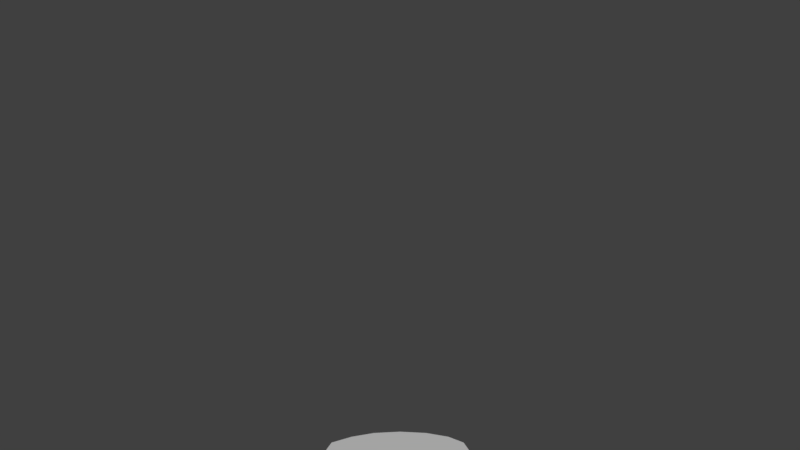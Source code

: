 # Source: mascara_jacket_2.blend  (saved by Blender 2.79.0; exported with 4.5.12 LTS)
import bpy
from mathutils import Matrix  # noqa: F401  (used for matrix-valued properties, if any)

bpy.ops.wm.read_factory_settings(use_empty=True)
scene = bpy.context.scene
scene.name = 'Scene'

# ---- collections
col_collection_1 = bpy.data.collections.new('Collection 1'); scene.collection.children.link(col_collection_1)

# ---- materials (node trees are filled in below, after node groups)
mat_blanco = bpy.data.materials.new('blanco')
mat_blanco.alpha_threshold = 0.0
mat_blanco.use_transparent_shadow = False
mat_blanco.diffuse_color = (1.0, 1.0, 1.0, 1.0)
mat_blanco.roughness = 0.5
mat_blanco.specular_intensity = 0.0
mat_pico_amarillo = bpy.data.materials.new('pico amarillo')
mat_pico_amarillo.alpha_threshold = 0.0
mat_pico_amarillo.use_transparent_shadow = False
mat_pico_amarillo.diffuse_color = (0.8, 0.5777, 0.0, 1.0)
mat_pico_amarillo.roughness = 0.5
mat_material_001 = bpy.data.materials.new('Material.001')
mat_material_001.alpha_threshold = 0.0
mat_material_001.use_transparent_shadow = False
mat_material_001.diffuse_color = (0.0, 0.0, 0.0, 1.0)
mat_material_001.roughness = 0.5
mat_material_001.specular_intensity = 0.1

# ---- material node trees

# ---- world
world_world = bpy.data.worlds.new('World'); scene.world = world_world
world_world.color = (0.05088, 0.05088, 0.05088)
world_world.use_sun_shadow = False
world_world.sun_shadow_jitter_overblur = 0.0
world_world.cycles.sampling_method = 'MANUAL'

# ---- cameras
cam_camera = bpy.data.cameras.new('Camera')
cam_camera.clip_end = 100.0
cam_camera.lens = 35.0
cam_camera.sensor_width = 32.0
cam_camera.sensor_height = 18.0
cam_camera.ortho_scale = 7.314
cam_camera.dof.focus_distance = 0.0
cam_camera.dof.aperture_fstop = 128.0

# ---- lights
light_sun = bpy.data.lights.new('Sun', 'SUN')
light_sun.transmission_factor = 0.0
light_sun.angle = 0.1993
light_sun.energy = 1.0
light_sun.shadow_buffer_clip_start = 0.5
light_sun.shadow_soft_size = 0.1
light_sun.shadow_cascade_max_distance = 1000.0

# ---- meshes
me_sphere = bpy.data.meshes.new('Sphere')
me_sphere.from_pydata([(0.5989, 1.345, 1.636), (0.0, 1.472, 1.636), (0.0, 2.741, -3.847), (0.0, 1.3, 2.49), (1.102, 2.477, -3.826), (0.5288, 1.188, 2.49), (2.014, 1.813, -3.852), (0.9661, 0.8699, 2.49), (2.458, 0.8374, -3.825), (1.236, 0.4017, 2.49), (2.521, -0.2728, -3.749), (1.293, -0.1359, 2.49), (2.189, -1.279, -3.657), (1.126, -0.65, 2.49), (1.702, -2.379, -4.097), (0.7641, -1.052, 2.49), (0.7875, -3.255, -4.472), (0.2703, -1.272, 2.49), (-0.6919, -3.255, -4.407), (-0.2703, -1.272, 2.49), (-1.702, -2.379, -3.979), (-0.7641, -1.052, 2.49), (-2.232, -1.279, -3.776), (-1.22, -0.65, 2.49), (-2.667, -0.2753, -3.559), (-1.387, -0.1359, 2.49), (-2.577, 0.8374, -3.825), (-1.33, 0.4017, 2.49), (-2.014, 1.694, -3.825), (-0.9661, 0.8699, 2.49), (-1.102, 2.357, -3.826), (-0.5288, 1.188, 2.49), (1.42, 0.9852, 1.636), (1.726, 0.455, 1.636), (1.79, -0.1539, 1.636), (1.601, -0.7362, 1.636), (0.8655, -1.191, 1.636), (0.3061, -1.44, 1.636), (-0.3061, -1.44, 1.636), (-0.8655, -1.191, 1.636), (-1.736, -0.7362, 1.636), (-1.925, -0.1539, 1.636), (-1.861, 0.455, 1.636), (-1.094, 0.9852, 1.636), (-0.5989, 1.345, 1.636), (0.6713, 1.508, 0.7546), (1.662, 1.104, 0.7546), (2.005, 0.51, 0.7546), (2.077, -0.1725, 0.7546), (1.865, -0.8253, 0.7546), (0.9702, -1.335, 0.7546), (0.3432, -1.614, 0.7546), (-0.3432, -1.614, 0.7546), (-0.9702, -1.335, 0.7546), (-2.032, -0.8253, 0.7546), (-2.244, -0.1725, 0.7546), (-2.172, 0.51, 0.7546), (-1.227, 1.104, 0.7546), (0.0, 1.651, 0.7546), (-0.6713, 1.508, 0.7546), (-0.5925, -1.313, 1.636), (-1.209, -2.807, -4.214), (-0.5231, -1.159, 2.49), (-0.6642, -1.472, 0.7546), (-1.152e-07, -1.515, 1.419), (-2.98e-07, -3.255, -4.646), (-1.152e-07, -1.347, 2.469), (-1.45e-07, -1.69, 0.5937), (0.1351, -1.347, 2.503), (0.1531, -1.459, 1.495), (0.3395, -3.255, -4.382), (0.1716, -1.633, 0.6127), (-0.1423, -1.459, 1.483), (-0.3215, -3.255, -4.427), (-0.1595, -1.633, 0.6008), (-0.1256, -1.347, 2.491), (0.5527, -1.33, 1.636), (1.13, -2.869, -4.174), (0.488, -1.175, 2.49), (0.6196, -1.491, 0.7546), (-0.2242, -1.44, 1.546), (-0.5067, -3.255, -4.341), (-0.2513, -1.614, 0.6639), (-0.1979, -1.272, 2.461), (-0.3967, -1.215, 2.49), (-0.4493, -1.376, 1.636), (-0.9504, -3.031, -4.49), (-0.5037, -1.543, 0.7546), (0.6261, -1.113, 2.49), (0.7091, -1.261, 1.636), (1.416, -2.624, -4.228), (0.7949, -1.413, 0.7546), (0.7106, -1.076, 2.49), (0.8049, -1.218, 1.636), (1.546, -2.474, -3.931), (0.9022, -1.366, 0.7546), (1.573, 0.7201, 1.636), (2.236, 1.325, -3.622), (1.101, 0.6358, 2.49), (1.834, 0.8072, 0.7546), (-1.158, -1.038, 1.636), (-1.88, -2.009, -4.099), (-0.9174, -0.9166, 2.49), (-1.327, -1.164, 0.7546), (-1.83, -0.4451, 1.636), (-2.558, -0.7769, -3.82), (-1.303, -0.3929, 2.49), (-2.138, -0.4989, 0.7546), (0.00266, -1.905, -0.1028), (0.4103, -1.88, -0.3398), (0.6397, -2.113, -0.8466), (0.879, -2.346, -1.636), (0.4076, -2.693, -2.644), (-0.07417, -2.749, -2.948), (-0.4834, -2.65, -2.629), (-0.988, -2.225, -1.703), (-0.05996, -3.684, -1.499), (-0.8575, -2.112, -1.176), (-0.5865, -1.879, -0.2874)], [], [(8, 47, 48, 10), (45, 0, 32, 46), (1, 3, 5, 0), (97, 99, 47, 8), (99, 96, 33, 47), (0, 5, 7, 32), (12, 49, 50, 14), (47, 33, 34, 48), (96, 98, 9, 33), (77, 79, 51, 16), (48, 34, 35, 49), (33, 9, 11, 34), (81, 82, 52, 18), (49, 35, 36, 50), (34, 11, 13, 35), (61, 63, 53, 20), (79, 76, 37, 51), (35, 13, 15, 36), (101, 103, 54, 22), (82, 80, 38, 52), (76, 78, 17, 37), (105, 107, 55, 24), (63, 60, 39, 53), (80, 83, 19, 38), (24, 55, 56, 26), (103, 100, 40, 54), (60, 62, 21, 39), (26, 56, 57, 28), (107, 104, 41, 55), (100, 102, 23, 40), (28, 57, 59, 30), (55, 41, 42, 56), (104, 106, 25, 41), (30, 59, 58, 2), (56, 42, 43, 57), (41, 25, 27, 42), (2, 58, 45, 4), (57, 43, 44, 59), (42, 27, 29, 43), (5, 3, 31, 29, 27, 25, 106, 23, 102, 21, 62, 84, 19, 83, 75, 66, 68, 17, 78, 88, 92, 15, 13, 11, 9, 98, 7), (59, 44, 1, 58), (43, 29, 31, 44), (10, 48, 49, 12), (58, 1, 0, 45), (44, 31, 3, 1), (2, 4, 6, 97, 8, 10, 12, 14, 94, 90, 77, 16, 70, 65, 73, 81, 18, 86, 61, 20, 101, 22, 105, 24, 26, 28, 30), (4, 45, 46, 6), (85, 84, 62, 60), (87, 85, 60, 63), (86, 87, 63, 61), (69, 68, 66, 64), (71, 69, 64, 67), (70, 71, 67, 65), (16, 51, 71, 70), (51, 37, 69, 71), (37, 17, 68, 69), (64, 66, 75, 72), (67, 64, 72, 74), (65, 67, 74, 73), (89, 88, 78, 76), (91, 89, 76, 79), (90, 91, 79, 77), (72, 75, 83, 80), (74, 72, 80, 82), (73, 74, 82, 81), (18, 52, 87, 86), (52, 38, 85, 87), (38, 19, 84, 85), (94, 95, 91, 90), (95, 93, 89, 91), (93, 92, 88, 89), (36, 15, 92, 93), (50, 36, 93, 95), (14, 50, 95, 94), (32, 7, 98, 96), (46, 32, 96, 99), (6, 46, 99, 97), (39, 21, 102, 100), (53, 39, 100, 103), (20, 53, 103, 101), (40, 23, 106, 104), (54, 40, 104, 107), (22, 54, 107, 105), (108, 116, 109), (109, 116, 110), (110, 116, 111), (111, 116, 112), (112, 116, 113), (113, 116, 114), (114, 116, 115), (115, 116, 117), (117, 116, 118), (118, 116, 108), (108, 109, 110, 111, 112, 113, 114, 115, 117, 118)])
me_sphere.polygons.foreach_set('material_index', [0, 0, 0, 0, 0, 0, 0, 0, 0, 0, 0, 0, 0, 0, 0, 0, 0, 0, 0, 0, 0, 0, 0, 0, 0, 0, 0, 0, 0, 0, 0, 0, 0, 0, 0, 0, 0, 0, 0, 0, 0, 0, 0, 0, 0, 0, 0, 0, 0, 0, 0, 0, 0, 0, 0, 0, 0, 0, 0, 0, 0, 0, 0, 0, 0, 0, 0, 0, 0, 0, 0, 0, 0, 0, 0, 0, 0, 0, 0, 0, 0, 0, 0, 1, 1, 1, 1, 1, 1, 1, 1, 1, 1, 1])
me_sphere.materials.append(mat_blanco)
me_sphere.materials.append(mat_pico_amarillo)
me_sphere.materials.append(mat_material_001)
me_sphere.use_remesh_preserve_volume = False
me_sphere.use_remesh_preserve_attributes = False
me_sphere.use_mirror_vertex_groups = False
me_sphere.update()

# ---- objects
ob_sun = bpy.data.objects.new('Sun', light_sun)
ob_sphere = bpy.data.objects.new('Sphere', me_sphere)
ob_camera = bpy.data.objects.new('Camera', cam_camera)

# ---- transforms, parenting, visibility, modifiers, constraints
ob_sun.location = (-0.9682, 0.01497, 10.89)
ob_sun.lineart.crease_threshold = 0.0
ob_sphere.location = (0.0, 0.0, 0.0)
ob_sphere.lineart.crease_threshold = 0.0
ob_camera.location = (-0.0006232, -16.6, 6.714)
ob_camera.rotation_euler = (1.571, 0.0, 0.0)
ob_camera.lock_rotations_4d = False
ob_camera.empty_display_type = 'ARROWS'
ob_camera.color = (0.0, 0.0, 0.0, 0.0)
ob_camera.display_type = 'WIRE'
ob_camera.lineart.crease_threshold = 0.0

# ---- collection membership
col_collection_1.objects.link(ob_sun)
col_collection_1.objects.link(ob_sphere)
col_collection_1.objects.link(ob_camera)

# ---- scene / render settings (as saved in the file)
scene.camera = ob_camera
scene.frame_start = 1; scene.frame_end = 250; scene.frame_set(36)
scene.render.engine = 'BLENDER_EEVEE_NEXT'
scene.render.resolution_percentage = 50
scene.render.dither_intensity = 0.0
scene.cycles.use_denoising = False
scene.cycles.samples = 128
scene.cycles.sampling_pattern = 'TABULATED_SOBOL'
scene.cycles.use_adaptive_sampling = False
scene.cycles.use_light_tree = False
scene.cycles.blur_glossy = 0.0
scene.cycles.sample_clamp_indirect = 0.0
scene.view_settings.view_transform = 'Standard'
bpy.context.view_layer.update()
